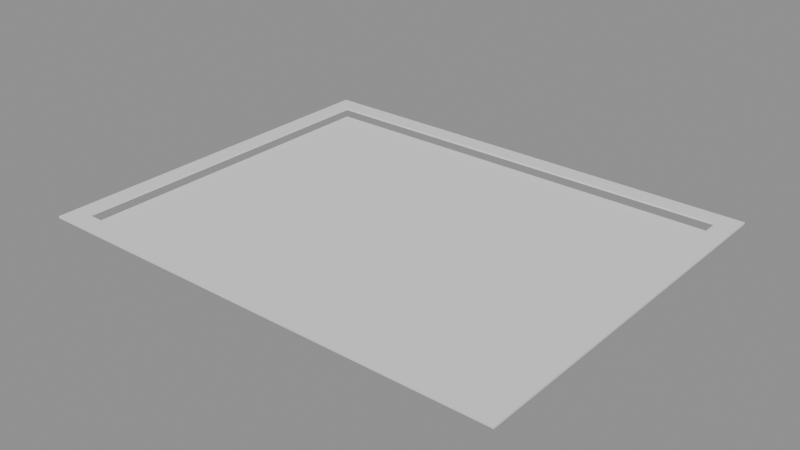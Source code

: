# Source: p0068.blend  (saved by Blender 4.5.90; exported with 4.5.12 LTS)
import bpy
from mathutils import Matrix  # noqa: F401  (used for matrix-valued properties, if any)

bpy.ops.wm.read_factory_settings(use_empty=True)
scene = bpy.context.scene
scene.name = 'Scene'

# ---- collections
col_asset_p0068 = bpy.data.collections.new('Asset_p0068'); scene.collection.children.link(col_asset_p0068)

# ---- meshes
me_cube = bpy.data.meshes.new('Cube')
me_cube.from_pydata([(-2.3, -1.8, -0.01), (-2.3, -1.8, 0.01), (-2.3, 1.8, -0.01), (-2.3, 1.8, 0.01), (2.3, -1.8, -0.01), (2.3, -1.8, 0.01), (2.3, 1.8, -0.01), (2.3, 1.8, 0.01)], [], [(0, 1, 3, 2), (2, 3, 7, 6), (6, 7, 5, 4), (4, 5, 1, 0), (2, 6, 4, 0), (7, 3, 1, 5)])
_uv = me_cube.uv_layers.new(name='UVMap')
_uv.uv.foreach_set('vector', [0.375, 0.0, 0.625, 0.0, 0.625, 0.25, 0.375, 0.25, 0.375, 0.25, 0.625, 0.25, 0.625, 0.5, 0.375, 0.5, 0.375, 0.5, 0.625, 0.5, 0.625, 0.75, 0.375, 0.75, 0.375, 0.75, 0.625, 0.75, 0.625, 1.0, 0.375, 1.0, 0.125, 0.5, 0.375, 0.5, 0.375, 0.75, 0.125, 0.75, 0.625, 0.5, 0.875, 0.5, 0.875, 0.75, 0.625, 0.75])
me_cube.update()
me_cube_001 = bpy.data.meshes.new('Cube.001')
me_cube_001.from_pydata([(-2.5, -2.0, -0.01), (-2.5, -2.0, 0.01), (-2.5, 2.0, -0.01), (-2.5, 2.0, 0.01), (2.5, -2.0, -0.01), (2.5, -2.0, 0.01), (2.5, 2.0, -0.01), (2.5, 2.0, 0.01), (2.3, -1.8, -0.01), (2.3, 1.8, -0.01), (-2.3, -1.8, -0.01), (-2.3, 1.8, -0.01), (-2.3, -1.8, 0.01), (-2.3, 1.8, 0.01), (2.3, -1.8, 0.01), (2.3, 1.8, 0.01)], [], [(0, 1, 3, 2), (2, 3, 7, 6), (6, 7, 5, 4), (4, 5, 1, 0), (10, 0, 2, 11), (11, 2, 6, 4, 0, 10, 8, 9), (14, 5, 7, 15), (15, 7, 3, 1, 5, 14, 12, 13), (12, 10, 11, 13), (13, 11, 9, 15), (9, 8, 14, 15), (8, 10, 12, 14)])
_uv = me_cube_001.uv_layers.new(name='UVMap')
_uv.uv.foreach_set('vector', [0.375, 0.0, 0.625, 0.0, 0.625, 0.25, 0.375, 0.25, 0.375, 0.25, 0.625, 0.25, 0.625, 0.5, 0.375, 0.5, 0.375, 0.5, 0.625, 0.5, 0.625, 0.75, 0.375, 0.75, 0.375, 0.75, 0.625, 0.75, 0.625, 1.0, 0.375, 1.0, 0.135, 0.7375, 0.125, 0.75, 0.125, 0.5, 0.135, 0.5125, 0.135, 0.5125, 0.125, 0.5, 0.375, 0.5, 0.375, 0.75, 0.125, 0.75, 0.135, 0.7375, 0.365, 0.7375, 0.365, 0.5125, 0.635, 0.7375, 0.625, 0.75, 0.625, 0.5, 0.635, 0.5125, 0.635, 0.5125, 0.625, 0.5, 0.875, 0.5, 0.875, 0.75, 0.625, 0.75, 0.635, 0.7375, 0.865, 0.7375, 0.865, 0.5125, 0.5312, 0.0, 0.4688, 0.0, 0.4688, 0.25, 0.5312, 0.25, 0.5312, 0.25, 0.4688, 0.25, 0.4688, 0.5, 0.5312, 0.5, 0.4688, 0.5, 0.4688, 0.75, 0.5312, 0.75, 0.5312, 0.5, 0.4688, 0.75, 0.4688, 1.0, 0.5312, 1.0, 0.5312, 0.75])
me_cube_001.update()

# ---- objects
ob_techocentral = bpy.data.objects.new('TechoCentral', me_cube)
ob_techoperimetral = bpy.data.objects.new('TechoPerimetral', me_cube_001)

# ---- transforms, parenting, visibility, modifiers, constraints
ob_techocentral.location = (0.0, 0.0, 2.39)
ob_techoperimetral.location = (0.0, 0.0, 2.49)

# ---- collection membership
col_asset_p0068.objects.link(ob_techocentral)
col_asset_p0068.objects.link(ob_techoperimetral)

# ---- scene / render settings (as saved in the file)
scene.frame_start = 1; scene.frame_end = 250; scene.frame_set(1)
scene.render.engine = 'BLENDER_EEVEE_NEXT'
bpy.context.view_layer.update()

# ---- added for rendering (the .blend has no active camera and no usable light): camera, sun + grey world if the file has none
cam_auto = bpy.data.cameras.new('AutoCamera')
cam_auto.lens = 50.0
cam_auto.sensor_width = 36.0
cam_auto.clip_end = 1000.0
ob_auto_camera = bpy.data.objects.new('AutoCamera', cam_auto)
scene.collection.objects.link(ob_auto_camera)
ob_auto_camera.location = (5.92537, -7.11044, 7.18029)
ob_auto_camera.rotation_euler = (1.09748, -7.21219e-08, 0.694738)
scene.camera = ob_auto_camera
light_auto_sun = bpy.data.lights.new('AutoSun', 'SUN')
light_auto_sun.energy = 3.0
light_auto_sun.angle = 0.0523599
ob_auto_sun = bpy.data.objects.new('AutoSun', light_auto_sun)
scene.collection.objects.link(ob_auto_sun)
ob_auto_sun.rotation_euler = (0.872665, 0.174533, 0.523599)
if scene.world is None:
    world_auto = bpy.data.worlds.new('AutoWorld')
    world_auto.color = (0.3, 0.3, 0.3)
    scene.world = world_auto
bpy.context.view_layer.update()
